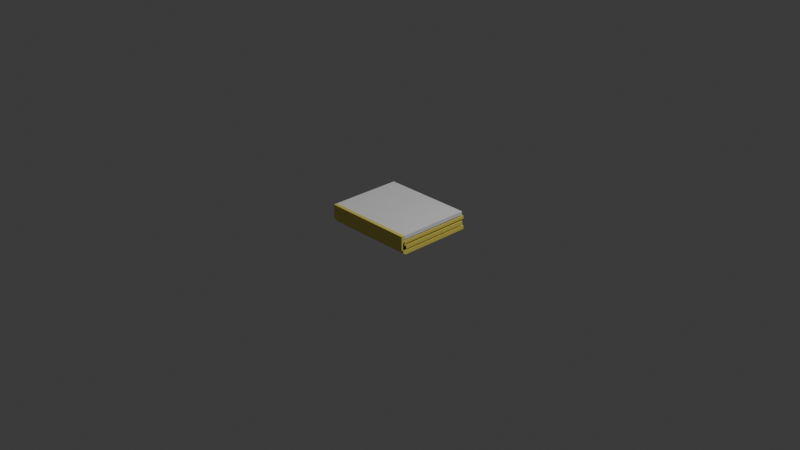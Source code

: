 # Source: book.blend  (saved by Blender 4.0.36; exported with 4.5.12 LTS)
import bpy
from mathutils import Matrix  # noqa: F401  (used for matrix-valued properties, if any)

bpy.ops.wm.read_factory_settings(use_empty=True)
scene = bpy.context.scene
scene.name = 'Scene'

# ---- collections
col_collection = bpy.data.collections.new('Collection'); scene.collection.children.link(col_collection)

# ---- materials (node trees are filled in below, after node groups)
mat_paper = bpy.data.materials.new('Paper')
mat_paper.alpha_threshold = 0.0
mat_paper.use_transparent_shadow = False
mat_paper.roughness = 0.5
mat_paper.line_color = (0.0, 0.0, 0.0, 1.0)
mat_cover = bpy.data.materials.new('Cover')
mat_cover.use_transparent_shadow = False
mat_paper_001 = bpy.data.materials.new('Paper.001')
mat_paper_001.alpha_threshold = 0.0
mat_paper_001.use_transparent_shadow = False
mat_paper_001.roughness = 0.5
mat_paper_001.line_color = (0.0, 0.0, 0.0, 1.0)
mat_cover_001 = bpy.data.materials.new('Cover.001')
mat_cover_001.use_transparent_shadow = False

# ---- material node trees
mat_paper.use_nodes = True; mat_paper.node_tree.nodes.clear()
_N = mat_paper.node_tree.nodes; _L = mat_paper.node_tree.links
n0 = _N.new('ShaderNodeOutputMaterial'); n0.name = 'Material Output'; n0.location = (300, 300)
n1 = _N.new('ShaderNodeBsdfPrincipled'); n1.name = 'Principled BSDF'; n1.location = (10, 300)
n1.inputs[3].default_value = 1.45
_L.new(n1.outputs[0], n0.inputs[0])
n0.is_active_output = True
mat_cover.use_nodes = True; mat_cover.node_tree.nodes.clear()
_N = mat_cover.node_tree.nodes; _L = mat_cover.node_tree.links
n0 = _N.new('ShaderNodeBsdfPrincipled'); n0.name = 'Principled BSDF'; n0.location = (10, 300)
n0.inputs[0].default_value = (0.8002, 0.6941, 0.137, 1.0)
n0.inputs[3].default_value = 1.45
n1 = _N.new('ShaderNodeOutputMaterial'); n1.name = 'Material Output'; n1.location = (300, 300)
_L.new(n0.outputs[0], n1.inputs[0])
n1.is_active_output = True
mat_paper_001.use_nodes = True; mat_paper_001.node_tree.nodes.clear()
_N = mat_paper_001.node_tree.nodes; _L = mat_paper_001.node_tree.links
n0 = _N.new('ShaderNodeOutputMaterial'); n0.name = 'Material Output'; n0.location = (300, 300)
n1 = _N.new('ShaderNodeBsdfPrincipled'); n1.name = 'Principled BSDF'; n1.location = (10, 300)
n1.inputs[3].default_value = 1.45
_L.new(n1.outputs[0], n0.inputs[0])
n0.is_active_output = True
mat_cover_001.use_nodes = True; mat_cover_001.node_tree.nodes.clear()
_N = mat_cover_001.node_tree.nodes; _L = mat_cover_001.node_tree.links
n0 = _N.new('ShaderNodeBsdfPrincipled'); n0.name = 'Principled BSDF'; n0.location = (10, 300)
n0.inputs[0].default_value = (0.8002, 0.6941, 0.137, 1.0)
n0.inputs[3].default_value = 1.45
n1 = _N.new('ShaderNodeOutputMaterial'); n1.name = 'Material Output'; n1.location = (300, 300)
_L.new(n0.outputs[0], n1.inputs[0])
n1.is_active_output = True

# ---- world
world_world = bpy.data.worlds.new('World'); scene.world = world_world
world_world.use_nodes = True; world_world.node_tree.nodes.clear()
_N = world_world.node_tree.nodes; _L = world_world.node_tree.links
n0 = _N.new('ShaderNodeOutputWorld'); n0.name = 'World Output'; n0.location = (300, 300)
n1 = _N.new('ShaderNodeBackground'); n1.name = 'Background'; n1.location = (10, 300)
n1.inputs[0].default_value = (0.05088, 0.05088, 0.05088, 1.0)
_L.new(n1.outputs[0], n0.inputs[0])
n0.is_active_output = True
world_world.color = (0.05088, 0.05088, 0.05088)
world_world.use_sun_shadow = False
world_world.sun_shadow_jitter_overblur = 0.0

# ---- cameras
cam_camera = bpy.data.cameras.new('Camera')
cam_camera.clip_end = 100.0
cam_camera.ortho_scale = 7.314

# ---- lights
light_light = bpy.data.lights.new('Light', 'POINT')
light_light.transmission_factor = 0.0
light_light.use_soft_falloff = False
light_light.energy = 1000.0
light_light.shadow_soft_size = 0.1
light_light.shadow_maximum_resolution = 0.006
light_light.use_absolute_resolution = True

# ---- meshes
me_cube = bpy.data.meshes.new('Cube')
me_cube.from_pydata([(1.0, 1.0, 1.0), (1.0, 1.0, -1.0), (1.0, -1.0, 1.0), (1.0, -1.0, -1.0), (-1.0, 1.0, 1.0), (-1.0, 1.0, -1.0), (-1.0, -1.0, 1.0), (-1.0, -1.0, -1.0), (0.9165, -0.9952, 1.0), (-0.9165, -0.9952, 1.0), (0.9165, 0.8378, 1.0), (-0.9165, 0.8378, 1.0), (0.9165, -0.9952, 4.971), (-0.9165, -0.9952, 4.971), (0.9165, 0.8378, 4.971), (-0.9165, 0.8378, 4.971), (-1.0, -1.096, -1.0), (-1.0, -1.096, 1.0), (1.0, -1.096, 1.0), (1.0, -1.096, -1.0), (1.0, -1.0, 6.47), (-1.0, -1.0, 6.47), (1.0, -1.096, 6.47), (-1.0, -1.096, 6.47)], [], [(0, 4, 11, 10), (7, 3, 19, 16), (7, 6, 4, 5), (5, 1, 3, 7), (1, 0, 2, 3), (5, 4, 0, 1), (9, 8, 12, 13), (6, 2, 8, 9), (4, 6, 9, 11), (2, 0, 10, 8), (14, 15, 13, 12), (10, 11, 15, 14), (8, 10, 14, 12), (11, 9, 13, 15), (19, 18, 17, 16), (6, 17, 23, 21), (3, 2, 18, 19), (6, 7, 16, 17), (20, 21, 23, 22), (17, 18, 22, 23), (2, 6, 21, 20), (18, 2, 20, 22)])
me_cube.polygons.foreach_set('material_index', [1, 1, 1, 1, 1, 1, 1, 1, 1, 1, 0, 0, 0, 0, 1, 1, 1, 1, 1, 1, 1, 1])
_uv = me_cube.uv_layers.new(name='UVMap')
_uv.uv.foreach_set('vector', [0.625, 0.5, 0.625, 0.25, 0.625, 0.25, 0.625, 0.5, 0.125, 0.75, 0.375, 0.75, 0.375, 0.75, 0.125, 0.75, 0.375, 0.0, 0.625, 0.0, 0.625, 0.25, 0.375, 0.25, 0.125, 0.5, 0.375, 0.5, 0.375, 0.75, 0.125, 0.75, 0.375, 0.5, 0.625, 0.5, 0.625, 0.75, 0.375, 0.75, 0.375, 0.25, 0.625, 0.25, 0.625, 0.5, 0.375, 0.5, 0.625, 1.0, 0.625, 0.75, 0.625, 0.75, 0.625, 1.0, 0.625, 1.0, 0.625, 0.75, 0.625, 0.75, 0.625, 1.0, 0.625, 0.25, 0.625, 0.0, 0.625, 0.0, 0.625, 0.25, 0.625, 0.75, 0.625, 0.5, 0.625, 0.5, 0.625, 0.75, 0.625, 0.5, 0.875, 0.5, 0.875, 0.75, 0.625, 0.75, 0.625, 0.5, 0.625, 0.25, 0.625, 0.25, 0.625, 0.5, 0.625, 0.75, 0.625, 0.5, 0.625, 0.5, 0.625, 0.75, 0.625, 0.25, 0.625, 0.0, 0.625, 0.0, 0.625, 0.25, 0.375, 0.75, 0.625, 0.75, 0.625, 1.0, 0.375, 1.0, 0.625, 0.0, 0.625, 0.0, 0.625, 0.0, 0.625, 0.0, 0.375, 0.75, 0.625, 0.75, 0.625, 0.75, 0.375, 0.75, 0.625, 0.0, 0.375, 0.0, 0.375, 0.0, 0.625, 0.0, 0.625, 0.75, 0.625, 1.0, 0.625, 1.0, 0.625, 0.75, 0.625, 1.0, 0.625, 0.75, 0.625, 0.75, 0.625, 1.0, 0.625, 0.75, 0.625, 1.0, 0.625, 1.0, 0.625, 0.75, 0.625, 0.75, 0.625, 0.75, 0.625, 0.75, 0.625, 0.75])
me_cube.materials.append(mat_paper)
me_cube.materials.append(mat_cover)
me_cube.use_mirror_vertex_groups = False
me_cube.update()
me_cube_001 = bpy.data.meshes.new('Cube.001')
me_cube_001.from_pydata([(-1.0, -1.0, -1.0), (-1.0, -1.0, 1.0), (-1.0, 1.0, -1.0), (-1.0, 1.0, 1.0), (1.0, -1.0, -1.0), (1.0, -1.0, 1.0), (1.0, 1.0, -1.0), (1.0, 1.0, 1.0)], [], [(0, 1, 3, 2), (2, 3, 7, 6), (6, 7, 5, 4), (4, 5, 1, 0), (2, 6, 4, 0), (7, 3, 1, 5)])
_uv = me_cube_001.uv_layers.new(name='UVMap')
_uv.uv.foreach_set('vector', [0.375, 0.0, 0.625, 0.0, 0.625, 0.25, 0.375, 0.25, 0.375, 0.25, 0.625, 0.25, 0.625, 0.5, 0.375, 0.5, 0.375, 0.5, 0.625, 0.5, 0.625, 0.75, 0.375, 0.75, 0.375, 0.75, 0.625, 0.75, 0.625, 1.0, 0.375, 1.0, 0.125, 0.5, 0.375, 0.5, 0.375, 0.75, 0.125, 0.75, 0.625, 0.5, 0.875, 0.5, 0.875, 0.75, 0.625, 0.75])
me_cube_001.update()
me_cube_002 = bpy.data.meshes.new('Cube.002')
me_cube_002.from_pydata([(1.0, 1.0, 1.0), (1.0, 1.0, -1.0), (1.0, -1.0, 1.0), (1.0, -1.0, -1.0), (-1.0, 1.0, 1.0), (-1.0, 1.0, -1.0), (-1.0, -1.0, 1.0), (-1.0, -1.0, -1.0), (0.9165, -0.9952, 1.0), (-0.9165, -0.9952, 1.0), (0.9165, 0.8378, 1.0), (-0.9165, 0.8378, 1.0), (0.9165, -0.9952, 4.971), (-0.9165, -0.9952, 4.971), (0.9165, 0.8378, 4.971), (-0.9165, 0.8378, 4.971), (-1.0, -1.071, -0.4173), (-1.0, -1.096, 1.0), (1.0, -1.096, 1.0), (1.0, -1.071, -0.4173), (1.0, -1.0, 6.47), (-1.0, -1.0, 6.47), (1.0, -1.071, 6.012), (-1.0, -1.071, 6.012), (-1.0, -1.096, 4.865), (-1.0, -1.0, 4.865), (1.0, -1.096, 4.865), (1.0, -1.0, 4.865), (-1.0, -1.096, 4.865), (-1.0, -1.0, 4.865), (1.0, -1.096, 4.865), (1.0, -1.0, 4.865), (1.0, 0.9918, 6.47), (-1.0, 0.9918, 6.47), (-1.0, 0.9918, 4.865), (1.0, 0.9918, 4.865)], [], [(0, 4, 11, 10), (7, 3, 19, 16), (7, 6, 4, 5), (5, 1, 3, 7), (1, 0, 2, 3), (5, 4, 0, 1), (9, 8, 12, 13), (6, 2, 8, 9), (4, 6, 9, 11), (2, 0, 10, 8), (14, 15, 13, 12), (10, 11, 15, 14), (8, 10, 14, 12), (11, 9, 13, 15), (19, 18, 17, 16), (25, 24, 23, 21), (3, 2, 18, 19), (6, 7, 16, 17), (20, 21, 23, 22), (24, 26, 22, 23), (21, 20, 32, 33), (26, 27, 20, 22), (18, 2, 27, 26), (2, 6, 25, 27), (17, 18, 26, 24), (6, 17, 24, 25), (24, 26, 30, 28), (26, 27, 31, 30), (25, 24, 28, 29), (27, 25, 29, 31), (35, 34, 33, 32), (20, 27, 35, 32), (25, 21, 33, 34), (27, 25, 34, 35)])
me_cube_002.polygons.foreach_set('material_index', [1, 1, 1, 1, 1, 1, 1, 1, 1, 1, 0, 0, 0, 0, 1, 1, 1, 1, 1, 1, 1, 1, 1, 1, 1, 1, 1, 1, 1, 1, 1, 1, 1, 1])
_uv = me_cube_002.uv_layers.new(name='UVMap')
_uv.uv.foreach_set('vector', [0.625, 0.5, 0.625, 0.25, 0.625, 0.25, 0.625, 0.5, 0.125, 0.75, 0.375, 0.75, 0.375, 0.75, 0.125, 0.75, 0.375, 0.0, 0.625, 0.0, 0.625, 0.25, 0.375, 0.25, 0.125, 0.5, 0.375, 0.5, 0.375, 0.75, 0.125, 0.75, 0.375, 0.5, 0.625, 0.5, 0.625, 0.75, 0.375, 0.75, 0.375, 0.25, 0.625, 0.25, 0.625, 0.5, 0.375, 0.5, 0.625, 1.0, 0.625, 0.75, 0.625, 0.75, 0.625, 1.0, 0.625, 1.0, 0.625, 0.75, 0.625, 0.75, 0.625, 1.0, 0.625, 0.25, 0.625, 0.0, 0.625, 0.0, 0.625, 0.25, 0.625, 0.75, 0.625, 0.5, 0.625, 0.5, 0.625, 0.75, 0.625, 0.5, 0.875, 0.5, 0.875, 0.75, 0.625, 0.75, 0.625, 0.5, 0.625, 0.25, 0.625, 0.25, 0.625, 0.5, 0.625, 0.75, 0.625, 0.5, 0.625, 0.5, 0.625, 0.75, 0.625, 0.25, 0.625, 0.0, 0.625, 0.0, 0.625, 0.25, 0.375, 0.75, 0.625, 0.75, 0.625, 1.0, 0.375, 1.0, 0.625, 0.0, 0.625, 0.0, 0.625, 0.0, 0.625, 0.0, 0.375, 0.75, 0.625, 0.75, 0.625, 0.75, 0.375, 0.75, 0.625, 0.0, 0.375, 0.0, 0.375, 0.0, 0.625, 0.0, 0.625, 0.75, 0.625, 1.0, 0.625, 1.0, 0.625, 0.75, 0.625, 1.0, 0.625, 0.75, 0.625, 0.75, 0.625, 1.0, 0.625, 1.0, 0.625, 0.75, 0.625, 0.75, 0.625, 1.0, 0.625, 0.75, 0.625, 0.75, 0.625, 0.75, 0.625, 0.75, 0.625, 0.75, 0.625, 0.75, 0.625, 0.75, 0.625, 0.75, 0.625, 0.75, 0.625, 1.0, 0.625, 1.0, 0.625, 0.75, 0.625, 1.0, 0.625, 0.75, 0.625, 0.75, 0.625, 1.0, 0.625, 0.0, 0.625, 0.0, 0.625, 0.0, 0.625, 0.0, 0.625, 1.0, 0.625, 0.75, 0.625, 0.75, 0.625, 1.0, 0.625, 0.75, 0.625, 0.75, 0.625, 0.75, 0.625, 0.75, 0.625, 0.0, 0.625, 0.0, 0.625, 0.0, 0.625, 0.0, 0.625, 0.75, 0.625, 1.0, 0.625, 1.0, 0.625, 0.75, 0.625, 0.75, 0.625, 1.0, 0.625, 1.0, 0.625, 0.75, 0.625, 0.75, 0.625, 0.75, 0.625, 0.75, 0.625, 0.75, 0.625, 0.0, 0.625, 0.0, 0.625, 0.0, 0.625, 0.0, 0.625, 0.75, 0.625, 1.0, 0.625, 1.0, 0.625, 0.75])
me_cube_002.materials.append(mat_paper_001)
me_cube_002.materials.append(mat_cover_001)
me_cube_002.use_mirror_vertex_groups = False
me_cube_002.update()

# ---- objects
ob_bookwocover = bpy.data.objects.new('BookwoCOver', me_cube)
ob_light = bpy.data.objects.new('Light', light_light)
ob_camera = bpy.data.objects.new('Camera', cam_camera)
ob_cover = bpy.data.objects.new('Cover', me_cube_001)
ob_book = bpy.data.objects.new('Book', me_cube_002)

# ---- transforms, parenting, visibility, modifiers, constraints
ob_bookwocover.location = (0.0, 0.0, 0.0)
ob_bookwocover.scale = (0.5, 0.4, 0.02)
ob_bookwocover.lock_rotations_4d = False
ob_bookwocover.empty_display_type = 'ARROWS'
ob_bookwocover.lineart.crease_threshold = 0.0
ob_light.location = (4.076, 1.005, 5.904)
ob_light.rotation_euler = (0.6503, 0.05522, 1.866)
ob_light.lock_rotations_4d = False
ob_light.empty_display_type = 'ARROWS'
ob_light.color = (0.0, 0.0, 0.0, 0.0)
ob_light.lineart.crease_threshold = 0.0
ob_camera.location = (7.359, -6.926, 4.958)
ob_camera.rotation_euler = (1.109, 0.0, 0.8149)
ob_camera.lock_rotations_4d = False
ob_camera.empty_display_type = 'ARROWS'
ob_camera.color = (0.0, 0.0, 0.0, 0.0)
ob_camera.display_type = 'WIRE'
ob_camera.lineart.crease_threshold = 0.0
ob_cover.location = (-0.004475, -0.00379, 0.1062)
ob_cover.scale = (0.5, 0.4, 0.02)
ob_book.location = (0.0, 0.01978, -0.05688)
ob_book.scale = (0.5, 0.4, 0.02)
ob_book.lock_rotations_4d = False
ob_book.empty_display_type = 'ARROWS'
ob_book.lineart.crease_threshold = 0.0

# ---- collection membership
col_collection.objects.link(ob_bookwocover)
col_collection.objects.link(ob_light)
col_collection.objects.link(ob_camera)
col_collection.objects.link(ob_cover)
col_collection.objects.link(ob_book)

# ---- scene / render settings (as saved in the file)
scene.camera = ob_camera
scene.frame_start = 1; scene.frame_end = 250; scene.frame_set(1)
scene.render.engine = 'BLENDER_EEVEE_NEXT'
scene.cycles.sampling_pattern = 'TABULATED_SOBOL'
bpy.context.view_layer.update()
